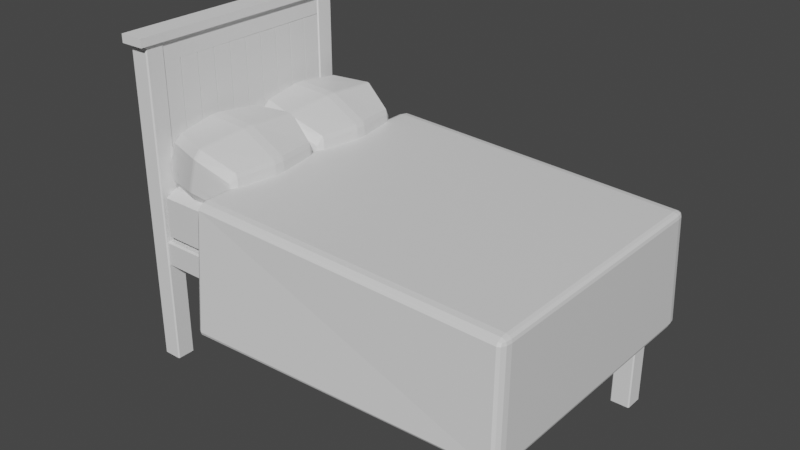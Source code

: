 # Source: bed.blend  (saved by Blender 2.91.10; exported with 4.5.12 LTS)
import bpy
from mathutils import Matrix  # noqa: F401  (used for matrix-valued properties, if any)

bpy.ops.wm.read_factory_settings(use_empty=True)
scene = bpy.context.scene
scene.name = 'Scene'

# ---- collections
col_collection = bpy.data.collections.new('Collection'); scene.collection.children.link(col_collection)

# ---- materials (node trees are filled in below, after node groups)
mat_material = bpy.data.materials.new('Material')
mat_material.alpha_threshold = 0.0
mat_material.use_transparent_shadow = False
mat_material.line_color = (0.0, 0.0, 0.0, 1.0)
mat_material_001 = bpy.data.materials.new('Material.001')
mat_material_001.alpha_threshold = 0.0
mat_material_001.use_transparent_shadow = False
mat_material_001.line_color = (0.0, 0.0, 0.0, 1.0)
mat_material_002 = bpy.data.materials.new('Material.002')
mat_material_002.alpha_threshold = 0.0
mat_material_002.use_transparent_shadow = False
mat_material_002.line_color = (0.0, 0.0, 0.0, 1.0)
mat_material_005 = bpy.data.materials.new('Material.005')
mat_material_005.alpha_threshold = 0.0
mat_material_005.use_transparent_shadow = False
mat_material_005.line_color = (0.0, 0.0, 0.0, 1.0)

# ---- material node trees
mat_material.use_nodes = True; mat_material.node_tree.nodes.clear()
_N = mat_material.node_tree.nodes; _L = mat_material.node_tree.links
n0 = _N.new('ShaderNodeOutputMaterial'); n0.name = 'Material Output'; n0.location = (300, 300)
n1 = _N.new('ShaderNodeBsdfPrincipled'); n1.name = 'Principled BSDF'; n1.location = (10, 300)
n1.distribution = 'GGX'
n1.subsurface_method = 'BURLEY'
n1.inputs[2].default_value = 0.4
n1.inputs[3].default_value = 1.45
n1.inputs[27].default_value = (0.0, 0.0, 0.0, 1.0)
n1.inputs[28].default_value = 1.0
_L.new(n1.outputs[0], n0.inputs[0])
n0.is_active_output = True
mat_material_001.use_nodes = True; mat_material_001.node_tree.nodes.clear()
_N = mat_material_001.node_tree.nodes; _L = mat_material_001.node_tree.links
n0 = _N.new('ShaderNodeOutputMaterial'); n0.name = 'Material Output'; n0.location = (300, 300)
n1 = _N.new('ShaderNodeBsdfPrincipled'); n1.name = 'Principled BSDF'; n1.location = (10, 300)
n1.distribution = 'GGX'
n1.subsurface_method = 'BURLEY'
n1.inputs[2].default_value = 0.4
n1.inputs[3].default_value = 1.45
n1.inputs[27].default_value = (0.0, 0.0, 0.0, 1.0)
n1.inputs[28].default_value = 1.0
_L.new(n1.outputs[0], n0.inputs[0])
n0.is_active_output = True
mat_material_002.use_nodes = True; mat_material_002.node_tree.nodes.clear()
_N = mat_material_002.node_tree.nodes; _L = mat_material_002.node_tree.links
n0 = _N.new('ShaderNodeOutputMaterial'); n0.name = 'Material Output'; n0.location = (300, 300)
n1 = _N.new('ShaderNodeBsdfPrincipled'); n1.name = 'Principled BSDF'; n1.location = (10, 300)
n1.distribution = 'GGX'
n1.subsurface_method = 'BURLEY'
n1.inputs[2].default_value = 0.4
n1.inputs[3].default_value = 1.45
n1.inputs[27].default_value = (0.0, 0.0, 0.0, 1.0)
n1.inputs[28].default_value = 1.0
_L.new(n1.outputs[0], n0.inputs[0])
n0.is_active_output = True
mat_material_005.use_nodes = True; mat_material_005.node_tree.nodes.clear()
_N = mat_material_005.node_tree.nodes; _L = mat_material_005.node_tree.links
n0 = _N.new('ShaderNodeOutputMaterial'); n0.name = 'Material Output'; n0.location = (300, 300)
n1 = _N.new('ShaderNodeBsdfPrincipled'); n1.name = 'Principled BSDF'; n1.location = (10, 300)
n1.distribution = 'GGX'
n1.subsurface_method = 'BURLEY'
n1.inputs[2].default_value = 0.4
n1.inputs[3].default_value = 1.45
n1.inputs[27].default_value = (0.0, 0.0, 0.0, 1.0)
n1.inputs[28].default_value = 1.0
_L.new(n1.outputs[0], n0.inputs[0])
n0.is_active_output = True

# ---- world
world_world = bpy.data.worlds.new('World'); scene.world = world_world
world_world.use_nodes = True; world_world.node_tree.nodes.clear()
_N = world_world.node_tree.nodes; _L = world_world.node_tree.links
n0 = _N.new('ShaderNodeOutputWorld'); n0.name = 'World Output'; n0.location = (300, 300)
n1 = _N.new('ShaderNodeBackground'); n1.name = 'Background'; n1.location = (10, 300)
n1.inputs[0].default_value = (0.05088, 0.05088, 0.05088, 1.0)
_L.new(n1.outputs[0], n0.inputs[0])
n0.is_active_output = True
world_world.color = (0.05088, 0.05088, 0.05088)
world_world.use_sun_shadow = False
world_world.sun_shadow_jitter_overblur = 0.0

# ---- meshes
me_cube = bpy.data.meshes.new('Cube')
me_cube.from_pydata([(4.738, 1.0, 0.4569), (4.738, 1.0, 0.01597), (4.738, -1.0, 0.4569), (4.738, -1.0, 0.01597), (-1.537, 1.0, 0.4569), (-1.537, 1.0, 0.01597), (-1.537, -1.0, 0.4569), (-1.537, -1.0, 0.01597)], [], [(0, 4, 6, 2), (3, 2, 6, 7), (7, 6, 4, 5), (5, 1, 3, 7), (1, 0, 2, 3), (5, 4, 0, 1)])
_uv = me_cube.uv_layers.new(name='UVMap')
_uv.uv.foreach_set('vector', [0.625, 0.5, 0.875, 0.5, 0.875, 0.75, 0.625, 0.75, 0.375, 0.75, 0.625, 0.75, 0.625, 1.0, 0.375, 1.0, 0.375, 0.0, 0.625, 0.0, 0.625, 0.25, 0.375, 0.25, 0.125, 0.5, 0.375, 0.5, 0.375, 0.75, 0.125, 0.75, 0.375, 0.5, 0.625, 0.5, 0.625, 0.75, 0.375, 0.75, 0.375, 0.25, 0.625, 0.25, 0.625, 0.5, 0.375, 0.5])
me_cube.materials.append(mat_material)
me_cube.use_remesh_preserve_volume = False
me_cube.use_remesh_preserve_attributes = False
me_cube.use_mirror_vertex_groups = False
me_cube.update()
me_cube_001 = bpy.data.meshes.new('Cube.001')
me_cube_001.from_pydata([(0.07875, -1.071, -0.2521), (0.07875, -1.071, 3.411), (0.07875, 2.279, -0.2521), (0.07875, 2.279, 3.411), (0.4035, -1.071, -0.2521), (0.4035, -1.071, 3.411), (0.4035, 2.279, -0.2521), (0.4035, 2.279, 3.411)], [], [(0, 1, 3, 2), (2, 3, 7, 6), (6, 7, 5, 4), (4, 5, 1, 0), (2, 6, 4, 0), (7, 3, 1, 5)])
_uv = me_cube_001.uv_layers.new(name='UVMap')
_uv.uv.foreach_set('vector', [0.375, 0.0, 0.625, 0.0, 0.625, 0.25, 0.375, 0.25, 0.375, 0.25, 0.625, 0.25, 0.625, 0.5, 0.375, 0.5, 0.375, 0.5, 0.625, 0.5, 0.625, 0.75, 0.375, 0.75, 0.375, 0.75, 0.625, 0.75, 0.625, 1.0, 0.375, 1.0, 0.125, 0.5, 0.375, 0.5, 0.375, 0.75, 0.125, 0.75, 0.625, 0.5, 0.875, 0.5, 0.875, 0.75, 0.625, 0.75])
me_cube_001.use_remesh_fix_poles = True
me_cube_001.use_remesh_preserve_attributes = False
me_cube_001.use_mirror_vertex_groups = False
me_cube_001.update()
me_cube_003 = bpy.data.meshes.new('Cube.003')
me_cube_003.from_pydata([(0.06949, -1.406, -2.167), (0.06949, -1.406, 3.428), (0.06949, -1.071, -2.167), (0.06949, -1.071, 3.428), (0.4128, -1.406, -2.167), (0.4128, -1.406, 3.428), (0.4128, -1.071, -2.167), (0.4128, -1.071, 3.428)], [], [(0, 1, 3, 2), (2, 3, 7, 6), (6, 7, 5, 4), (4, 5, 1, 0), (2, 6, 4, 0), (7, 3, 1, 5)])
_uv = me_cube_003.uv_layers.new(name='UVMap')
_uv.uv.foreach_set('vector', [0.375, 0.0, 0.625, 0.0, 0.625, 0.25, 0.375, 0.25, 0.375, 0.25, 0.625, 0.25, 0.625, 0.5, 0.375, 0.5, 0.375, 0.5, 0.625, 0.5, 0.625, 0.75, 0.375, 0.75, 0.375, 0.75, 0.625, 0.75, 0.625, 1.0, 0.375, 1.0, 0.125, 0.5, 0.375, 0.5, 0.375, 0.75, 0.125, 0.75, 0.625, 0.5, 0.875, 0.5, 0.875, 0.75, 0.625, 0.75])
me_cube_003.use_remesh_fix_poles = True
me_cube_003.use_remesh_preserve_attributes = False
me_cube_003.use_mirror_vertex_groups = False
me_cube_003.update()
me_cube_004 = bpy.data.meshes.new('Cube.004')
me_cube_004.from_pydata([(0.06949, -1.406, -2.167), (0.06949, -1.406, 3.428), (0.06949, -1.071, -2.167), (0.06949, -1.071, 3.428), (0.4128, -1.406, -2.167), (0.4128, -1.406, 3.428), (0.4128, -1.071, -2.167), (0.4128, -1.071, 3.428)], [], [(0, 1, 3, 2), (2, 3, 7, 6), (6, 7, 5, 4), (4, 5, 1, 0), (2, 6, 4, 0), (7, 3, 1, 5)])
_uv = me_cube_004.uv_layers.new(name='UVMap')
_uv.uv.foreach_set('vector', [0.375, 0.0, 0.625, 0.0, 0.625, 0.25, 0.375, 0.25, 0.375, 0.25, 0.625, 0.25, 0.625, 0.5, 0.375, 0.5, 0.375, 0.5, 0.625, 0.5, 0.625, 0.75, 0.375, 0.75, 0.375, 0.75, 0.625, 0.75, 0.625, 1.0, 0.375, 1.0, 0.125, 0.5, 0.375, 0.5, 0.375, 0.75, 0.125, 0.75, 0.625, 0.5, 0.875, 0.5, 0.875, 0.75, 0.625, 0.75])
me_cube_004.use_remesh_fix_poles = True
me_cube_004.use_remesh_preserve_attributes = False
me_cube_004.use_mirror_vertex_groups = False
me_cube_004.update()
me_cube_005 = bpy.data.meshes.new('Cube.005')
me_cube_005.from_pydata([(-1.0, -1.0, -1.0), (-1.0, -1.0, 1.0), (-1.0, 1.0, -1.0), (-1.0, 1.0, 1.0), (1.0, -1.0, -1.0), (1.0, -1.0, 1.0), (1.0, 1.0, -1.0), (1.0, 1.0, 1.0)], [], [(0, 1, 3, 2), (2, 3, 7, 6), (6, 7, 5, 4), (4, 5, 1, 0), (2, 6, 4, 0), (7, 3, 1, 5)])
_uv = me_cube_005.uv_layers.new(name='UVMap')
_uv.uv.foreach_set('vector', [0.375, 0.0, 0.625, 0.0, 0.625, 0.25, 0.375, 0.25, 0.375, 0.25, 0.625, 0.25, 0.625, 0.5, 0.375, 0.5, 0.375, 0.5, 0.625, 0.5, 0.625, 0.75, 0.375, 0.75, 0.375, 0.75, 0.625, 0.75, 0.625, 1.0, 0.375, 1.0, 0.125, 0.5, 0.375, 0.5, 0.375, 0.75, 0.125, 0.75, 0.625, 0.5, 0.875, 0.5, 0.875, 0.75, 0.625, 0.75])
me_cube_005.use_remesh_fix_poles = True
me_cube_005.use_remesh_preserve_attributes = False
me_cube_005.use_mirror_vertex_groups = False
me_cube_005.update()
me_cube_006 = bpy.data.meshes.new('Cube.006')
me_cube_006.from_pydata([(-2.074, -1.058, -1.182), (-2.074, -1.058, 0.4331), (-2.074, 0.9421, -1.182), (-2.074, 0.9421, 0.4331), (-0.07355, -1.058, -1.182), (-0.07355, -1.058, 0.4331), (-0.07355, 0.9421, -1.182), (-0.07355, 0.9421, 0.4331)], [], [(0, 1, 3, 2), (2, 3, 7, 6), (6, 7, 5, 4), (4, 5, 1, 0), (2, 6, 4, 0), (7, 3, 1, 5)])
_uv = me_cube_006.uv_layers.new(name='UVMap')
_uv.uv.foreach_set('vector', [0.375, 0.0, 0.625, 0.0, 0.625, 0.25, 0.375, 0.25, 0.375, 0.25, 0.625, 0.25, 0.625, 0.5, 0.375, 0.5, 0.375, 0.5, 0.625, 0.5, 0.625, 0.75, 0.375, 0.75, 0.375, 0.75, 0.625, 0.75, 0.625, 1.0, 0.375, 1.0, 0.125, 0.5, 0.375, 0.5, 0.375, 0.75, 0.125, 0.75, 0.625, 0.5, 0.875, 0.5, 0.875, 0.75, 0.625, 0.75])
me_cube_006.use_remesh_fix_poles = True
me_cube_006.use_remesh_preserve_attributes = False
me_cube_006.use_mirror_vertex_groups = False
me_cube_006.update()
me_cube_008 = bpy.data.meshes.new('Cube.008')
me_cube_008.from_pydata([(-2.074, -1.329, -1.131), (-2.074, -1.331, 0.4332), (-2.074, 0.6711, -1.131), (-2.074, 0.6691, 0.4332), (-0.07355, -1.329, -1.131), (-0.07355, -1.331, 0.4332), (-0.07355, 0.6711, -1.131), (-0.07355, 0.6691, 0.4332)], [], [(0, 1, 3, 2), (2, 3, 7, 6), (6, 7, 5, 4), (4, 5, 1, 0), (2, 6, 4, 0), (7, 3, 1, 5)])
_uv = me_cube_008.uv_layers.new(name='UVMap')
_uv.uv.foreach_set('vector', [0.375, 0.0, 0.625, 0.0, 0.625, 0.25, 0.375, 0.25, 0.375, 0.25, 0.625, 0.25, 0.625, 0.5, 0.375, 0.5, 0.375, 0.5, 0.625, 0.5, 0.625, 0.75, 0.375, 0.75, 0.375, 0.75, 0.625, 0.75, 0.625, 1.0, 0.375, 1.0, 0.125, 0.5, 0.375, 0.5, 0.375, 0.75, 0.125, 0.75, 0.625, 0.5, 0.875, 0.5, 0.875, 0.75, 0.625, 0.75])
me_cube_008.use_remesh_fix_poles = True
me_cube_008.use_remesh_preserve_attributes = False
me_cube_008.use_mirror_vertex_groups = False
me_cube_008.update()
me_cube_009 = bpy.data.meshes.new('Cube.009')
me_cube_009.from_pydata([(-2.074, -1.128, -1.131), (-2.074, -1.13, 0.4331), (-2.074, 0.8718, -1.131), (-2.074, 0.8697, 0.4331), (-0.07355, -1.128, -1.131), (-0.07355, -1.13, 0.4331), (-0.07355, 0.8718, -1.131), (-0.07355, 0.8697, 0.4331)], [], [(0, 1, 3, 2), (2, 3, 7, 6), (6, 7, 5, 4), (4, 5, 1, 0), (2, 6, 4, 0), (7, 3, 1, 5)])
_uv = me_cube_009.uv_layers.new(name='UVMap')
_uv.uv.foreach_set('vector', [0.375, 0.0, 0.625, 0.0, 0.625, 0.25, 0.375, 0.25, 0.375, 0.25, 0.625, 0.25, 0.625, 0.5, 0.375, 0.5, 0.375, 0.5, 0.625, 0.5, 0.625, 0.75, 0.375, 0.75, 0.375, 0.75, 0.625, 0.75, 0.625, 1.0, 0.375, 1.0, 0.125, 0.5, 0.375, 0.5, 0.375, 0.75, 0.125, 0.75, 0.625, 0.5, 0.875, 0.5, 0.875, 0.75, 0.625, 0.75])
me_cube_009.use_remesh_fix_poles = True
me_cube_009.use_remesh_preserve_attributes = False
me_cube_009.use_mirror_vertex_groups = False
me_cube_009.update()
me_cube_012 = bpy.data.meshes.new('Cube.012')
me_cube_012.from_pydata([(-2.074, -1.058, -1.182), (-2.074, -1.058, 0.4331), (-2.074, 0.9421, -1.182), (-2.074, 0.9421, 0.4331), (-0.07355, -1.058, -1.182), (-0.07355, -1.058, 0.4331), (-0.07355, 0.9421, -1.182), (-0.07355, 0.9421, 0.4331)], [], [(0, 1, 3, 2), (2, 3, 7, 6), (6, 7, 5, 4), (4, 5, 1, 0), (2, 6, 4, 0), (7, 3, 1, 5)])
_uv = me_cube_012.uv_layers.new(name='UVMap')
_uv.uv.foreach_set('vector', [0.375, 0.0, 0.625, 0.0, 0.625, 0.25, 0.375, 0.25, 0.375, 0.25, 0.625, 0.25, 0.625, 0.5, 0.375, 0.5, 0.375, 0.5, 0.625, 0.5, 0.625, 0.75, 0.375, 0.75, 0.375, 0.75, 0.625, 0.75, 0.625, 1.0, 0.375, 1.0, 0.125, 0.5, 0.375, 0.5, 0.375, 0.75, 0.125, 0.75, 0.625, 0.5, 0.875, 0.5, 0.875, 0.75, 0.625, 0.75])
me_cube_012.use_remesh_fix_poles = True
me_cube_012.use_remesh_preserve_attributes = False
me_cube_012.use_mirror_vertex_groups = False
me_cube_012.update()
me_cube_011 = bpy.data.meshes.new('Cube.011')
me_cube_011.from_pydata([(-2.074, -1.329, -1.131), (-2.074, -1.331, 0.4332), (-2.074, 0.6711, -1.131), (-2.074, 0.6691, 0.4332), (-0.07355, -1.329, -1.131), (-0.07355, -1.331, 0.4332), (-0.07355, 0.6711, -1.131), (-0.07355, 0.6691, 0.4332)], [], [(0, 1, 3, 2), (2, 3, 7, 6), (6, 7, 5, 4), (4, 5, 1, 0), (2, 6, 4, 0), (7, 3, 1, 5)])
_uv = me_cube_011.uv_layers.new(name='UVMap')
_uv.uv.foreach_set('vector', [0.375, 0.0, 0.625, 0.0, 0.625, 0.25, 0.375, 0.25, 0.375, 0.25, 0.625, 0.25, 0.625, 0.5, 0.375, 0.5, 0.375, 0.5, 0.625, 0.5, 0.625, 0.75, 0.375, 0.75, 0.375, 0.75, 0.625, 0.75, 0.625, 1.0, 0.375, 1.0, 0.125, 0.5, 0.375, 0.5, 0.375, 0.75, 0.125, 0.75, 0.625, 0.5, 0.875, 0.5, 0.875, 0.75, 0.625, 0.75])
me_cube_011.use_remesh_fix_poles = True
me_cube_011.use_remesh_preserve_attributes = False
me_cube_011.use_mirror_vertex_groups = False
me_cube_011.update()
me_cube_010 = bpy.data.meshes.new('Cube.010')
me_cube_010.from_pydata([(-2.074, -1.128, -1.131), (-2.074, -1.13, 0.4331), (-2.074, 0.8718, -1.131), (-2.074, 0.8697, 0.4331), (-0.07355, -1.128, -1.131), (-0.07355, -1.13, 0.4331), (-0.07355, 0.8718, -1.131), (-0.07355, 0.8697, 0.4331)], [], [(0, 1, 3, 2), (2, 3, 7, 6), (6, 7, 5, 4), (4, 5, 1, 0), (2, 6, 4, 0), (7, 3, 1, 5)])
_uv = me_cube_010.uv_layers.new(name='UVMap')
_uv.uv.foreach_set('vector', [0.375, 0.0, 0.625, 0.0, 0.625, 0.25, 0.375, 0.25, 0.375, 0.25, 0.625, 0.25, 0.625, 0.5, 0.375, 0.5, 0.375, 0.5, 0.625, 0.5, 0.625, 0.75, 0.375, 0.75, 0.375, 0.75, 0.625, 0.75, 0.625, 1.0, 0.375, 1.0, 0.125, 0.5, 0.375, 0.5, 0.375, 0.75, 0.125, 0.75, 0.625, 0.5, 0.875, 0.5, 0.875, 0.75, 0.625, 0.75])
me_cube_010.use_remesh_fix_poles = True
me_cube_010.use_remesh_preserve_attributes = False
me_cube_010.use_mirror_vertex_groups = False
me_cube_010.update()
me_cube_013 = bpy.data.meshes.new('Cube.013')
me_cube_013.from_pydata([(-1.0, -1.0, -1.0), (-1.0, -1.0, 1.0), (-1.0, 1.0, -1.0), (-1.0, 1.0, 1.0), (1.0, -1.0, -1.0), (1.0, -1.0, 1.0), (1.0, 1.0, -1.0), (1.0, 1.0, 1.0)], [], [(0, 1, 3, 2), (2, 3, 7, 6), (6, 7, 5, 4), (4, 5, 1, 0), (2, 6, 4, 0), (7, 3, 1, 5)])
_uv = me_cube_013.uv_layers.new(name='UVMap')
_uv.uv.foreach_set('vector', [0.375, 0.0, 0.625, 0.0, 0.625, 0.25, 0.375, 0.25, 0.375, 0.25, 0.625, 0.25, 0.625, 0.5, 0.375, 0.5, 0.375, 0.5, 0.625, 0.5, 0.625, 0.75, 0.375, 0.75, 0.375, 0.75, 0.625, 0.75, 0.625, 1.0, 0.375, 1.0, 0.125, 0.5, 0.375, 0.5, 0.375, 0.75, 0.125, 0.75, 0.625, 0.5, 0.875, 0.5, 0.875, 0.75, 0.625, 0.75])
me_cube_013.use_remesh_fix_poles = True
me_cube_013.use_remesh_preserve_attributes = False
me_cube_013.use_mirror_vertex_groups = False
me_cube_013.update()
me_cube_014 = bpy.data.meshes.new('Cube.014')
me_cube_014.from_pydata([(0.06949, -1.406, -2.167), (0.06949, -1.406, 0.1112), (0.06949, -1.071, -2.167), (0.06949, -1.071, 0.1112), (0.4128, -1.406, -2.167), (0.4128, -1.406, 0.1112), (0.4128, -1.071, -2.167), (0.4128, -1.071, 0.1112)], [], [(0, 1, 3, 2), (2, 3, 7, 6), (6, 7, 5, 4), (4, 5, 1, 0), (2, 6, 4, 0), (7, 3, 1, 5)])
_uv = me_cube_014.uv_layers.new(name='UVMap')
_uv.uv.foreach_set('vector', [0.375, 0.0, 0.625, 0.0, 0.625, 0.25, 0.375, 0.25, 0.375, 0.25, 0.625, 0.25, 0.625, 0.5, 0.375, 0.5, 0.375, 0.5, 0.625, 0.5, 0.625, 0.75, 0.375, 0.75, 0.375, 0.75, 0.625, 0.75, 0.625, 1.0, 0.375, 1.0, 0.125, 0.5, 0.375, 0.5, 0.375, 0.75, 0.125, 0.75, 0.625, 0.5, 0.875, 0.5, 0.875, 0.75, 0.625, 0.75])
me_cube_014.use_remesh_fix_poles = True
me_cube_014.use_remesh_preserve_attributes = False
me_cube_014.use_mirror_vertex_groups = False
me_cube_014.update()
me_cube_015 = bpy.data.meshes.new('Cube.015')
me_cube_015.from_pydata([(0.06949, -1.406, -2.167), (0.06949, -1.406, 0.1112), (0.06949, -1.071, -2.167), (0.06949, -1.071, 0.1112), (0.4128, -1.406, -2.167), (0.4128, -1.406, 0.1112), (0.4128, -1.071, -2.167), (0.4128, -1.071, 0.1112)], [], [(0, 1, 3, 2), (2, 3, 7, 6), (6, 7, 5, 4), (4, 5, 1, 0), (2, 6, 4, 0), (7, 3, 1, 5)])
_uv = me_cube_015.uv_layers.new(name='UVMap')
_uv.uv.foreach_set('vector', [0.375, 0.0, 0.625, 0.0, 0.625, 0.25, 0.375, 0.25, 0.375, 0.25, 0.625, 0.25, 0.625, 0.5, 0.375, 0.5, 0.375, 0.5, 0.625, 0.5, 0.625, 0.75, 0.375, 0.75, 0.375, 0.75, 0.625, 0.75, 0.625, 1.0, 0.375, 1.0, 0.125, 0.5, 0.375, 0.5, 0.375, 0.75, 0.125, 0.75, 0.625, 0.5, 0.875, 0.5, 0.875, 0.75, 0.625, 0.75])
me_cube_015.use_remesh_fix_poles = True
me_cube_015.use_remesh_preserve_attributes = False
me_cube_015.use_mirror_vertex_groups = False
me_cube_015.update()
me_cube_016 = bpy.data.meshes.new('Cube.016')
me_cube_016.from_pydata([(-2.074, -1.128, -1.131), (-2.074, -1.13, 0.4331), (-2.074, 0.8718, -1.131), (-2.074, 0.8697, 0.4331), (-0.07355, -1.128, -1.131), (-0.07355, -1.13, 0.4331), (-0.07355, 0.8718, -1.131), (-0.07355, 0.8697, 0.4331)], [], [(0, 1, 3, 2), (2, 3, 7, 6), (6, 7, 5, 4), (4, 5, 1, 0), (2, 6, 4, 0), (7, 3, 1, 5)])
_uv = me_cube_016.uv_layers.new(name='UVMap')
_uv.uv.foreach_set('vector', [0.375, 0.0, 0.625, 0.0, 0.625, 0.25, 0.375, 0.25, 0.375, 0.25, 0.625, 0.25, 0.625, 0.5, 0.375, 0.5, 0.375, 0.5, 0.625, 0.5, 0.625, 0.75, 0.375, 0.75, 0.375, 0.75, 0.625, 0.75, 0.625, 1.0, 0.375, 1.0, 0.125, 0.5, 0.375, 0.5, 0.375, 0.75, 0.125, 0.75, 0.625, 0.5, 0.875, 0.5, 0.875, 0.75, 0.625, 0.75])
me_cube_016.use_remesh_fix_poles = True
me_cube_016.use_remesh_preserve_attributes = False
me_cube_016.use_mirror_vertex_groups = False
me_cube_016.update()
me_cube_017 = bpy.data.meshes.new('Cube.017')
me_cube_017.from_pydata([(5.096, 1.0, 0.9035), (5.096, 1.0, 0.01597), (5.096, -1.0, 0.9035), (5.096, -1.0, 0.01597), (-1.537, 1.0, 0.9035), (-1.537, 1.0, 0.01597), (-1.537, -1.0, 0.9035), (-1.537, -1.0, 0.01597)], [], [(0, 4, 6, 2), (3, 2, 6, 7), (7, 6, 4, 5), (5, 1, 3, 7), (1, 0, 2, 3), (5, 4, 0, 1)])
_uv = me_cube_017.uv_layers.new(name='UVMap')
_uv.uv.foreach_set('vector', [0.625, 0.5, 0.875, 0.5, 0.875, 0.75, 0.625, 0.75, 0.375, 0.75, 0.625, 0.75, 0.625, 1.0, 0.375, 1.0, 0.375, 0.0, 0.625, 0.0, 0.625, 0.25, 0.375, 0.25, 0.125, 0.5, 0.375, 0.5, 0.375, 0.75, 0.125, 0.75, 0.375, 0.5, 0.625, 0.5, 0.625, 0.75, 0.375, 0.75, 0.375, 0.25, 0.625, 0.25, 0.625, 0.5, 0.375, 0.5])
me_cube_017.materials.append(mat_material_001)
me_cube_017.use_remesh_preserve_volume = False
me_cube_017.use_remesh_preserve_attributes = False
me_cube_017.use_mirror_vertex_groups = False
me_cube_017.update()
me_cube_020 = bpy.data.meshes.new('Cube.020')
me_cube_020.from_pydata([(5.123, 1.0, 0.1122), (5.123, 1.0, -0.7754), (5.123, -1.0, 0.1122), (5.123, -1.0, -0.7754), (-0.183, 1.0, 0.1122), (-0.183, 1.0, -0.7754), (-0.183, -1.0, 0.1122), (-0.183, -1.0, -0.7754), (5.357, 1.234, -0.9355), (-0.183, 1.331, -0.9355), (5.314, 1.191, 1.094), (-0.183, -1.331, -0.9355), (-0.183, -1.234, 1.297), (5.314, -1.191, 1.094), (5.357, -1.234, -0.9355), (-0.183, 1.234, 1.297)], [], [(0, 2, 6, 4), (3, 7, 6, 2), (1, 3, 2, 0), (5, 1, 0, 4), (10, 15, 12, 13), (14, 13, 12, 11), (8, 10, 13, 14), (9, 15, 10, 8), (3, 1, 8, 14), (4, 6, 12, 15), (5, 4, 15, 9), (6, 7, 11, 12), (1, 5, 9, 8), (7, 3, 14, 11)])
_uv = me_cube_020.uv_layers.new(name='UVMap')
_uv.uv.foreach_set('vector', [0.625, 0.5, 0.625, 0.75, 0.875, 0.75, 0.875, 0.5, 0.375, 0.75, 0.375, 1.0, 0.625, 1.0, 0.625, 0.75, 0.375, 0.5, 0.375, 0.75, 0.625, 0.75, 0.625, 0.5, 0.375, 0.25, 0.375, 0.5, 0.625, 0.5, 0.625, 0.25, 0.625, 0.5, 0.875, 0.5, 0.875, 0.75, 0.625, 0.75, 0.375, 0.75, 0.625, 0.75, 0.625, 1.0, 0.375, 1.0, 0.375, 0.5, 0.625, 0.5, 0.625, 0.75, 0.375, 0.75, 0.375, 0.25, 0.625, 0.25, 0.625, 0.5, 0.375, 0.5, 0.375, 0.75, 0.375, 0.5, 0.375, 0.5, 0.375, 0.75, 0.875, 0.5, 0.875, 0.75, 0.875, 0.75, 0.875, 0.5, 0.375, 0.25, 0.625, 0.25, 0.625, 0.25, 0.375, 0.25, 0.625, 1.0, 0.375, 1.0, 0.375, 1.0, 0.625, 1.0, 0.375, 0.5, 0.375, 0.25, 0.375, 0.25, 0.375, 0.5, 0.375, 1.0, 0.375, 0.75, 0.375, 0.75, 0.375, 1.0])
me_cube_020.materials.append(mat_material_001)
me_cube_020.use_remesh_preserve_volume = False
me_cube_020.use_remesh_preserve_attributes = False
me_cube_020.use_mirror_vertex_groups = False
me_cube_020.update()
me_cube_021 = bpy.data.meshes.new('Cube.021')
me_cube_021.from_pydata([(4.613, 0.96, 0.4466), (4.613, 0.96, -0.08255), (4.613, -0.9601, 0.4466), (4.613, -0.9601, -0.08255), (-1.411, 0.96, 0.4466), (-1.18, 0.96, -0.1978), (-1.411, -0.9601, 0.4466), (-1.18, -0.9601, -0.1978), (-1.741, -0.004386, -0.2371), (5.171, -0.004386, 0.4859), (-1.972, -0.004386, 0.4859), (5.171, -0.004386, -0.1219), (1.636, 1.177, -0.07164), (1.636, -1.177, 0.5415), (1.636, -1.177, -0.07164), (1.636, 1.177, 0.5415), (1.64, -0.005166, -0.1286), (1.64, -0.005166, 0.5984), (5.214, 0.96, 0.182), (-2.015, -0.9601, 0.182), (5.214, -0.9601, 0.182), (-2.015, 0.96, 0.182), (5.883, -0.004386, 0.182), (-2.688, -0.004386, 0.182), (1.641, 1.177, 0.2349), (1.641, -1.177, 0.2349)], [], [(17, 10, 6, 13), (25, 13, 6, 19), (23, 10, 4, 21), (16, 11, 3, 14), (22, 9, 2, 20), (24, 15, 0, 18), (18, 0, 9, 22), (12, 1, 11, 16), (19, 6, 10, 23), (15, 4, 10, 17), (0, 15, 17, 9), (5, 12, 16, 8), (21, 4, 15, 24), (8, 16, 14, 7), (20, 2, 13, 25), (9, 17, 13, 2), (3, 20, 25, 14), (5, 21, 24, 12), (7, 19, 23, 8), (1, 18, 22, 11), (12, 24, 18, 1), (11, 22, 20, 3), (8, 23, 21, 5), (14, 25, 19, 7)])
_uv = me_cube_021.uv_layers.new(name='UVMap')
_uv.uv.foreach_set('vector', [0.7486, 0.6256, 0.875, 0.6256, 0.875, 0.75, 0.7486, 0.75, 0.5, 0.8736, 0.625, 0.8736, 0.625, 1.0, 0.5, 1.0, 0.5, 0.1244, 0.625, 0.1244, 0.625, 0.25, 0.5, 0.25, 0.2514, 0.6256, 0.375, 0.6256, 0.375, 0.75, 0.2514, 0.75, 0.5, 0.6256, 0.625, 0.6256, 0.625, 0.75, 0.5, 0.75, 0.5, 0.3764, 0.625, 0.3764, 0.625, 0.5, 0.5, 0.5, 0.5, 0.5, 0.625, 0.5, 0.625, 0.6256, 0.5, 0.6256, 0.2514, 0.5, 0.375, 0.5, 0.375, 0.6256, 0.2514, 0.6256, 0.5, 0.0, 0.625, 0.0, 0.625, 0.1244, 0.5, 0.1244, 0.7486, 0.5, 0.875, 0.5, 0.875, 0.6256, 0.7486, 0.6256, 0.625, 0.5, 0.7486, 0.5, 0.7486, 0.6256, 0.625, 0.6256, 0.125, 0.5, 0.2514, 0.5, 0.2514, 0.6256, 0.125, 0.6256, 0.5, 0.25, 0.625, 0.25, 0.625, 0.3764, 0.5, 0.3764, 0.125, 0.6256, 0.2514, 0.6256, 0.2514, 0.75, 0.125, 0.75, 0.5, 0.75, 0.625, 0.75, 0.625, 0.8736, 0.5, 0.8736, 0.625, 0.6256, 0.7486, 0.6256, 0.7486, 0.75, 0.625, 0.75, 0.375, 0.75, 0.5, 0.75, 0.5, 0.8736, 0.375, 0.8736, 0.375, 0.25, 0.5, 0.25, 0.5, 0.3764, 0.375, 0.3764, 0.375, 0.0, 0.5, 0.0, 0.5, 0.1244, 0.375, 0.1244, 0.375, 0.5, 0.5, 0.5, 0.5, 0.6256, 0.375, 0.6256, 0.375, 0.3764, 0.5, 0.3764, 0.5, 0.5, 0.375, 0.5, 0.375, 0.6256, 0.5, 0.6256, 0.5, 0.75, 0.375, 0.75, 0.375, 0.1244, 0.5, 0.1244, 0.5, 0.25, 0.375, 0.25, 0.375, 0.8736, 0.5, 0.8736, 0.5, 1.0, 0.375, 1.0])
me_cube_021.materials.append(mat_material_002)
me_cube_021.use_remesh_preserve_volume = False
me_cube_021.use_remesh_preserve_attributes = False
me_cube_021.use_mirror_vertex_groups = False
me_cube_021.update()
me_cube_024 = bpy.data.meshes.new('Cube.024')
me_cube_024.from_pydata([(4.613, 0.96, 0.4466), (4.613, 0.96, -0.08255), (4.613, -0.9601, 0.4466), (4.613, -0.9601, -0.08255), (-1.411, 0.96, 0.4466), (-1.18, 0.96, -0.1978), (-1.411, -0.9601, 0.4466), (-1.18, -0.9601, -0.1978), (-1.741, -0.004386, -0.2371), (5.171, -0.004386, 0.4859), (-1.972, -0.004386, 0.4859), (5.171, -0.004386, -0.1219), (1.636, 1.177, -0.07164), (1.636, -1.177, 0.5415), (1.636, -1.177, -0.07164), (1.636, 1.177, 0.5415), (1.64, -0.005166, -0.1286), (1.64, -0.005166, 0.5984), (5.214, 0.96, 0.182), (-2.015, -0.9601, 0.182), (5.214, -0.9601, 0.182), (-2.015, 0.96, 0.182), (5.883, -0.004386, 0.182), (-2.688, -0.004386, 0.182), (1.641, 1.177, 0.2349), (1.641, -1.177, 0.2349)], [], [(17, 10, 6, 13), (25, 13, 6, 19), (23, 10, 4, 21), (16, 11, 3, 14), (22, 9, 2, 20), (24, 15, 0, 18), (18, 0, 9, 22), (12, 1, 11, 16), (19, 6, 10, 23), (15, 4, 10, 17), (0, 15, 17, 9), (5, 12, 16, 8), (21, 4, 15, 24), (8, 16, 14, 7), (20, 2, 13, 25), (9, 17, 13, 2), (3, 20, 25, 14), (5, 21, 24, 12), (7, 19, 23, 8), (1, 18, 22, 11), (12, 24, 18, 1), (11, 22, 20, 3), (8, 23, 21, 5), (14, 25, 19, 7)])
_uv = me_cube_024.uv_layers.new(name='UVMap')
_uv.uv.foreach_set('vector', [0.7486, 0.6256, 0.875, 0.6256, 0.875, 0.75, 0.7486, 0.75, 0.5, 0.8736, 0.625, 0.8736, 0.625, 1.0, 0.5, 1.0, 0.5, 0.1244, 0.625, 0.1244, 0.625, 0.25, 0.5, 0.25, 0.2514, 0.6256, 0.375, 0.6256, 0.375, 0.75, 0.2514, 0.75, 0.5, 0.6256, 0.625, 0.6256, 0.625, 0.75, 0.5, 0.75, 0.5, 0.3764, 0.625, 0.3764, 0.625, 0.5, 0.5, 0.5, 0.5, 0.5, 0.625, 0.5, 0.625, 0.6256, 0.5, 0.6256, 0.2514, 0.5, 0.375, 0.5, 0.375, 0.6256, 0.2514, 0.6256, 0.5, 0.0, 0.625, 0.0, 0.625, 0.1244, 0.5, 0.1244, 0.7486, 0.5, 0.875, 0.5, 0.875, 0.6256, 0.7486, 0.6256, 0.625, 0.5, 0.7486, 0.5, 0.7486, 0.6256, 0.625, 0.6256, 0.125, 0.5, 0.2514, 0.5, 0.2514, 0.6256, 0.125, 0.6256, 0.5, 0.25, 0.625, 0.25, 0.625, 0.3764, 0.5, 0.3764, 0.125, 0.6256, 0.2514, 0.6256, 0.2514, 0.75, 0.125, 0.75, 0.5, 0.75, 0.625, 0.75, 0.625, 0.8736, 0.5, 0.8736, 0.625, 0.6256, 0.7486, 0.6256, 0.7486, 0.75, 0.625, 0.75, 0.375, 0.75, 0.5, 0.75, 0.5, 0.8736, 0.375, 0.8736, 0.375, 0.25, 0.5, 0.25, 0.5, 0.3764, 0.375, 0.3764, 0.375, 0.0, 0.5, 0.0, 0.5, 0.1244, 0.375, 0.1244, 0.375, 0.5, 0.5, 0.5, 0.5, 0.6256, 0.375, 0.6256, 0.375, 0.3764, 0.5, 0.3764, 0.5, 0.5, 0.375, 0.5, 0.375, 0.6256, 0.5, 0.6256, 0.5, 0.75, 0.375, 0.75, 0.375, 0.1244, 0.5, 0.1244, 0.5, 0.25, 0.375, 0.25, 0.375, 0.8736, 0.5, 0.8736, 0.5, 1.0, 0.375, 1.0])
me_cube_024.materials.append(mat_material_005)
me_cube_024.use_remesh_preserve_volume = False
me_cube_024.use_remesh_preserve_attributes = False
me_cube_024.use_mirror_vertex_groups = False
me_cube_024.update()

# ---- objects
ob_cube = bpy.data.objects.new('Cube', me_cube)
ob_cube_001 = bpy.data.objects.new('Cube.001', me_cube_001)
ob_cube_002 = bpy.data.objects.new('Cube.002', me_cube_003)
ob_cube_003 = bpy.data.objects.new('Cube.003', me_cube_004)
ob_cube_004 = bpy.data.objects.new('Cube.004', me_cube_005)
ob_cube_005 = bpy.data.objects.new('Cube.005', me_cube_006)
ob_cube_006 = bpy.data.objects.new('Cube.006', me_cube_008)
ob_cube_007 = bpy.data.objects.new('Cube.007', me_cube_009)
ob_cube_010 = bpy.data.objects.new('Cube.010', me_cube_012)
ob_cube_009 = bpy.data.objects.new('Cube.009', me_cube_011)
ob_cube_008 = bpy.data.objects.new('Cube.008', me_cube_010)
ob_cube_011 = bpy.data.objects.new('Cube.011', me_cube_013)
ob_cube_012 = bpy.data.objects.new('Cube.012', me_cube_014)
ob_cube_013 = bpy.data.objects.new('Cube.013', me_cube_015)
ob_cube_014 = bpy.data.objects.new('Cube.014', me_cube_016)
ob_cube_015 = bpy.data.objects.new('Cube.015', me_cube_017)
ob_cube_016 = bpy.data.objects.new('Cube.016', me_cube_020)
ob_cube_017 = bpy.data.objects.new('Cube.017', me_cube_021)
ob_cube_018 = bpy.data.objects.new('Cube.018', me_cube_024)

# ---- transforms, parenting, visibility, modifiers, constraints
ob_cube.location = (0.01613, -0.01866, 1.79)
ob_cube.scale = (1.0, 1.984, 1.0)
ob_cube.lock_rotations_4d = False
ob_cube.empty_display_type = 'ARROWS'
ob_cube.lineart.crease_threshold = 0.0
_m = ob_cube.modifiers.new('Bevel', 'BEVEL')
_m.width = 0.02
_m.width_pct = 0.02
_m.limit_method = 'NONE'
ob_cube_001.location = (-1.76, -0.6227, 2.144)
ob_cube_001.scale = (0.3288, 1.0, 1.0)
ob_cube_001.lineart.crease_threshold = 0.0
_m = ob_cube_001.modifiers.new('Bevel', 'BEVEL')
_m.width = 0.02
_m.width_pct = 0.02
_m.limit_method = 'NONE'
ob_cube_002.location = (-1.92, -0.6227, 2.144)
ob_cube_002.lineart.crease_threshold = 0.0
_m = ob_cube_002.modifiers.new('Bevel', 'BEVEL')
_m.width = 0.02
_m.width_pct = 0.02
_m.limit_method = 'NONE'
ob_cube_003.location = (-1.92, 3.071, 2.144)
ob_cube_003.lineart.crease_threshold = 0.0
_m = ob_cube_003.modifiers.new('Bevel', 'BEVEL')
_m.width = 0.02
_m.width_pct = 0.02
_m.limit_method = 'NONE'
ob_cube_004.location = (-1.669, -0.01504, 5.623)
ob_cube_004.rotation_euler = (-1.572, -1.576, -0.0)
ob_cube_004.scale = (0.07289, 0.2169, 2.133)
ob_cube_004.lineart.crease_threshold = 0.0
ob_cube_005.location = (-1.52, -1.542, 4.398)
ob_cube_005.scale = (0.05186, 0.1661, 1.851)
ob_cube_005.lineart.crease_threshold = 0.0
_m = ob_cube_005.modifiers.new('Bevel', 'BEVEL')
_m.width = 0.02
_m.width_pct = 0.02
_m.limit_method = 'NONE'
_m = ob_cube_005.modifiers.new('Array', 'ARRAY')
_m.count = 10
_m.relative_offset_displace = (0.0, 1.02, 0.0)
ob_cube_006.location = (-1.52, 0.7262, 5.317)
ob_cube_006.rotation_euler = (-1.568, -0.0, 0.0)
ob_cube_006.scale = (0.05186, 0.1661, 2.159)
ob_cube_006.lineart.crease_threshold = 0.0
_m = ob_cube_006.modifiers.new('Bevel', 'BEVEL')
_m.width = 0.02
_m.width_pct = 0.02
_m.limit_method = 'NONE'
ob_cube_007.location = (-1.52, 0.7262, 2.03)
ob_cube_007.rotation_euler = (-1.568, -0.0, 0.0)
ob_cube_007.scale = (0.05186, 0.1661, 2.159)
ob_cube_007.lineart.crease_threshold = 0.0
_m = ob_cube_007.modifiers.new('Bevel', 'BEVEL')
_m.width = 0.02
_m.width_pct = 0.02
_m.limit_method = 'NONE'
ob_cube_010.location = (-1.725, -1.542, 4.398)
ob_cube_010.scale = (0.05186, 0.1661, 1.851)
ob_cube_010.lineart.crease_threshold = 0.0
_m = ob_cube_010.modifiers.new('Bevel', 'BEVEL')
_m.width = 0.02
_m.width_pct = 0.02
_m.limit_method = 'NONE'
_m = ob_cube_010.modifiers.new('Array', 'ARRAY')
_m.count = 10
_m.relative_offset_displace = (0.0, 1.02, 0.0)
ob_cube_009.location = (-1.725, 0.7262, 5.317)
ob_cube_009.rotation_euler = (-1.568, -0.0, 0.0)
ob_cube_009.scale = (0.05186, 0.1661, 2.159)
ob_cube_009.lineart.crease_threshold = 0.0
_m = ob_cube_009.modifiers.new('Bevel', 'BEVEL')
_m.width = 0.02
_m.width_pct = 0.02
_m.limit_method = 'NONE'
ob_cube_008.location = (-1.725, 0.7262, 2.03)
ob_cube_008.rotation_euler = (-1.568, -0.0, 0.0)
ob_cube_008.scale = (0.05186, 0.1661, 2.159)
ob_cube_008.lineart.crease_threshold = 0.0
_m = ob_cube_008.modifiers.new('Bevel', 'BEVEL')
_m.width = 0.02
_m.width_pct = 0.02
_m.limit_method = 'NONE'
ob_cube_011.location = (-1.677, -0.01504, 1.821)
ob_cube_011.rotation_euler = (-1.572, -1.576, -0.0)
ob_cube_011.scale = (0.07289, 0.1447, 1.69)
ob_cube_011.lineart.crease_threshold = 0.0
ob_cube_012.location = (4.7, -0.6227, 2.144)
ob_cube_012.lineart.crease_threshold = 0.0
_m = ob_cube_012.modifiers.new('Bevel', 'BEVEL')
_m.width = 0.02
_m.width_pct = 0.02
_m.limit_method = 'NONE'
ob_cube_013.location = (4.7, 3.05, 2.144)
ob_cube_013.lineart.crease_threshold = 0.0
_m = ob_cube_013.modifiers.new('Bevel', 'BEVEL')
_m.width = 0.02
_m.width_pct = 0.02
_m.limit_method = 'NONE'
ob_cube_014.location = (5.131, 0.7262, 1.985)
ob_cube_014.rotation_euler = (-1.568, -0.0, 0.0)
ob_cube_014.scale = (0.1861, 0.2099, 2.159)
ob_cube_014.lineart.crease_threshold = 0.0
_m = ob_cube_014.modifiers.new('Bevel', 'BEVEL')
_m.width = 0.02
_m.width_pct = 0.02
_m.limit_method = 'NONE'
ob_cube_015.location = (0.01613, -0.01866, 2.257)
ob_cube_015.scale = (1.0, 1.984, 1.0)
ob_cube_015.lock_rotations_4d = False
ob_cube_015.empty_display_type = 'ARROWS'
ob_cube_015.lineart.crease_threshold = 0.0
_m = ob_cube_015.modifiers.new('Bevel', 'BEVEL')
_m.limit_method = 'NONE'
ob_cube_016.location = (0.01613, -0.01866, 2.257)
ob_cube_016.scale = (1.0, 1.984, 1.0)
ob_cube_016.lock_rotations_4d = False
ob_cube_016.empty_display_type = 'ARROWS'
ob_cube_016.lineart.crease_threshold = 0.0
_m = ob_cube_016.modifiers.new('Bevel', 'BEVEL')
_m.segments = 3
_m.limit_method = 'NONE'
ob_cube_017.location = (-1.187, -0.913, 3.377)
ob_cube_017.rotation_euler = (0.0, 0.2735, 0.0)
ob_cube_017.scale = (0.2125, 0.9122, 1.518)
ob_cube_017.lock_rotations_4d = False
ob_cube_017.empty_display_type = 'ARROWS'
ob_cube_017.lineart.crease_threshold = 0.0
_m = ob_cube_017.modifiers.new('Bevel', 'BEVEL')
_m.limit_method = 'NONE'
ob_cube_018.location = (-1.187, 0.9838, 3.377)
ob_cube_018.rotation_euler = (0.0, 0.2735, 0.0)
ob_cube_018.scale = (0.2125, 0.9122, 1.518)
ob_cube_018.lock_rotations_4d = False
ob_cube_018.empty_display_type = 'ARROWS'
ob_cube_018.lineart.crease_threshold = 0.0
_m = ob_cube_018.modifiers.new('Bevel', 'BEVEL')
_m.limit_method = 'NONE'

# ---- collection membership
col_collection.objects.link(ob_cube)
col_collection.objects.link(ob_cube_001)
col_collection.objects.link(ob_cube_002)
col_collection.objects.link(ob_cube_003)
col_collection.objects.link(ob_cube_004)
col_collection.objects.link(ob_cube_005)
col_collection.objects.link(ob_cube_006)
col_collection.objects.link(ob_cube_007)
col_collection.objects.link(ob_cube_010)
col_collection.objects.link(ob_cube_009)
col_collection.objects.link(ob_cube_008)
col_collection.objects.link(ob_cube_011)
col_collection.objects.link(ob_cube_012)
col_collection.objects.link(ob_cube_013)
col_collection.objects.link(ob_cube_014)
col_collection.objects.link(ob_cube_015)
col_collection.objects.link(ob_cube_016)
col_collection.objects.link(ob_cube_017)
col_collection.objects.link(ob_cube_018)

# ---- scene / render settings (as saved in the file)
scene.frame_start = 1; scene.frame_end = 250; scene.frame_set(1)
scene.render.engine = 'BLENDER_EEVEE_NEXT'
scene.cycles.use_denoising = False
scene.cycles.samples = 128
scene.cycles.sampling_pattern = 'TABULATED_SOBOL'
scene.cycles.use_adaptive_sampling = False
scene.cycles.use_light_tree = False
scene.view_settings.view_transform = 'Filmic'
bpy.context.view_layer.update()

# ---- added for rendering (the .blend has no active camera and no usable light): camera, sun
cam_auto = bpy.data.cameras.new('AutoCamera')
cam_auto.lens = 50.0
cam_auto.sensor_width = 36.0
cam_auto.clip_end = 1000.0
ob_auto_camera = bpy.data.objects.new('AutoCamera', cam_auto)
scene.collection.objects.link(ob_auto_camera)
ob_auto_camera.location = (11.5783, -11.8231, 10.7067)
ob_auto_camera.rotation_euler = (1.09748, -7.21219e-08, 0.694738)
scene.camera = ob_auto_camera
light_auto_sun = bpy.data.lights.new('AutoSun', 'SUN')
light_auto_sun.energy = 3.0
light_auto_sun.angle = 0.0523599
ob_auto_sun = bpy.data.objects.new('AutoSun', light_auto_sun)
scene.collection.objects.link(ob_auto_sun)
ob_auto_sun.rotation_euler = (0.872665, 0.174533, 0.523599)
bpy.context.view_layer.update()
